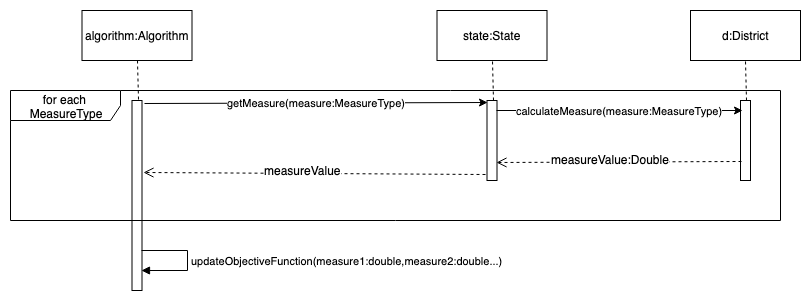

The diagram above was exported from draw.io. Its source (the exported page's mxGraphModel, read from the mxfile embedded in the PNG):
<mxGraphModel dx="918" dy="567" grid="1" gridSize="10" guides="1" tooltips="1" connect="1" arrows="1" fold="1" page="1" pageScale="1" pageWidth="850" pageHeight="1100" math="0" shadow="0">
  <root>
    <mxCell id="0" />
    <mxCell id="1" parent="0" />
    <mxCell id="sfTAdmX99w30n3VgjPvI-1" value="" style="html=1;points=[];perimeter=orthogonalPerimeter;" parent="1" vertex="1">
      <mxGeometry x="211.5" y="110" width="10" height="190" as="geometry" />
    </mxCell>
    <mxCell id="sfTAdmX99w30n3VgjPvI-2" value="algorithm:Algorithm" style="html=1;" parent="1" vertex="1">
      <mxGeometry x="161.5" y="20" width="110" height="50" as="geometry" />
    </mxCell>
    <mxCell id="sfTAdmX99w30n3VgjPvI-3" value="" style="endArrow=none;dashed=1;html=1;entryX=0.5;entryY=1;entryDx=0;entryDy=0;exitX=0.6;exitY=-0.004;exitDx=0;exitDy=0;exitPerimeter=0;" parent="1" source="sfTAdmX99w30n3VgjPvI-1" target="sfTAdmX99w30n3VgjPvI-2" edge="1">
      <mxGeometry width="50" height="50" relative="1" as="geometry">
        <mxPoint x="11.5" y="280" as="sourcePoint" />
        <mxPoint x="61.5" y="230" as="targetPoint" />
      </mxGeometry>
    </mxCell>
    <mxCell id="sfTAdmX99w30n3VgjPvI-4" value="" style="html=1;points=[];perimeter=orthogonalPerimeter;" parent="1" vertex="1">
      <mxGeometry x="566.5" y="110" width="10" height="80" as="geometry" />
    </mxCell>
    <mxCell id="sfTAdmX99w30n3VgjPvI-5" value="state:State" style="html=1;" parent="1" vertex="1">
      <mxGeometry x="516.5" y="20" width="110" height="50" as="geometry" />
    </mxCell>
    <mxCell id="sfTAdmX99w30n3VgjPvI-6" value="" style="endArrow=none;dashed=1;html=1;entryX=0.5;entryY=1;entryDx=0;entryDy=0;exitX=0.6;exitY=-0.004;exitDx=0;exitDy=0;exitPerimeter=0;" parent="1" source="sfTAdmX99w30n3VgjPvI-4" target="sfTAdmX99w30n3VgjPvI-5" edge="1">
      <mxGeometry width="50" height="50" relative="1" as="geometry">
        <mxPoint x="366.5" y="280" as="sourcePoint" />
        <mxPoint x="416.5" y="230" as="targetPoint" />
      </mxGeometry>
    </mxCell>
    <mxCell id="sfTAdmX99w30n3VgjPvI-7" value="getMeasure(measure:MeasureType)" style="endArrow=classic;html=1;entryX=0;entryY=0.025;entryDx=0;entryDy=0;entryPerimeter=0;exitX=1.2;exitY=0.014;exitDx=0;exitDy=0;exitPerimeter=0;" parent="1" source="sfTAdmX99w30n3VgjPvI-1" target="sfTAdmX99w30n3VgjPvI-4" edge="1">
      <mxGeometry width="50" height="50" relative="1" as="geometry">
        <mxPoint x="251.5" y="112" as="sourcePoint" />
        <mxPoint x="601.5" y="130" as="targetPoint" />
      </mxGeometry>
    </mxCell>
    <mxCell id="sfTAdmX99w30n3VgjPvI-10" value="" style="html=1;verticalAlign=bottom;endArrow=open;dashed=1;endSize=8;exitX=-0.2;exitY=0.925;exitDx=0;exitDy=0;exitPerimeter=0;entryX=1.1;entryY=0.379;entryDx=0;entryDy=0;entryPerimeter=0;" parent="1" source="sfTAdmX99w30n3VgjPvI-4" target="sfTAdmX99w30n3VgjPvI-1" edge="1">
      <mxGeometry relative="1" as="geometry">
        <mxPoint x="736.5" y="380" as="sourcePoint" />
        <mxPoint x="571.5" y="401" as="targetPoint" />
      </mxGeometry>
    </mxCell>
    <mxCell id="sfTAdmX99w30n3VgjPvI-11" value="measureValue" style="text;html=1;resizable=0;points=[];align=center;verticalAlign=middle;labelBackgroundColor=#ffffff;" parent="sfTAdmX99w30n3VgjPvI-10" vertex="1" connectable="0">
      <mxGeometry x="0.069" y="-3" relative="1" as="geometry">
        <mxPoint as="offset" />
      </mxGeometry>
    </mxCell>
    <mxCell id="sfTAdmX99w30n3VgjPvI-15" value="updateObjectiveFunction(measure1:double,measure2:double...)&lt;br&gt;" style="edgeStyle=orthogonalEdgeStyle;html=1;align=left;spacingLeft=2;endArrow=block;rounded=0;" parent="1" edge="1">
      <mxGeometry relative="1" as="geometry">
        <mxPoint x="221" y="260" as="sourcePoint" />
        <Array as="points">
          <mxPoint x="267" y="260" />
          <mxPoint x="267" y="280" />
          <mxPoint x="221" y="280" />
        </Array>
        <mxPoint x="221" y="280" as="targetPoint" />
      </mxGeometry>
    </mxCell>
    <mxCell id="sfTAdmX99w30n3VgjPvI-17" value="for each&amp;nbsp; MeasureType" style="shape=umlFrame;whiteSpace=wrap;html=1;width=110;height=30;" parent="1" vertex="1">
      <mxGeometry x="90" y="100" width="770" height="130" as="geometry" />
    </mxCell>
    <mxCell id="Yoh5ymEvDq2qBARbMKSN-1" value="" style="html=1;points=[];perimeter=orthogonalPerimeter;" parent="1" vertex="1">
      <mxGeometry x="820" y="110" width="10" height="80" as="geometry" />
    </mxCell>
    <mxCell id="Yoh5ymEvDq2qBARbMKSN-2" value="d:District" style="html=1;" parent="1" vertex="1">
      <mxGeometry x="770" y="20" width="110" height="50" as="geometry" />
    </mxCell>
    <mxCell id="Yoh5ymEvDq2qBARbMKSN-3" value="" style="endArrow=none;dashed=1;html=1;entryX=0.5;entryY=1;entryDx=0;entryDy=0;exitX=0.6;exitY=-0.004;exitDx=0;exitDy=0;exitPerimeter=0;" parent="1" source="Yoh5ymEvDq2qBARbMKSN-1" target="Yoh5ymEvDq2qBARbMKSN-2" edge="1">
      <mxGeometry width="50" height="50" relative="1" as="geometry">
        <mxPoint x="620" y="280" as="sourcePoint" />
        <mxPoint x="670" y="230" as="targetPoint" />
      </mxGeometry>
    </mxCell>
    <mxCell id="Yoh5ymEvDq2qBARbMKSN-8" value="calculateMeasure(measure:MeasureType)" style="endArrow=classic;html=1;exitX=0.95;exitY=0.125;exitDx=0;exitDy=0;exitPerimeter=0;entryX=0.15;entryY=0.125;entryDx=0;entryDy=0;entryPerimeter=0;" parent="1" source="sfTAdmX99w30n3VgjPvI-4" target="Yoh5ymEvDq2qBARbMKSN-1" edge="1">
      <mxGeometry width="50" height="50" relative="1" as="geometry">
        <mxPoint x="592" y="131" as="sourcePoint" />
        <mxPoint x="740" y="120" as="targetPoint" />
      </mxGeometry>
    </mxCell>
    <mxCell id="Yoh5ymEvDq2qBARbMKSN-9" value="" style="html=1;verticalAlign=bottom;endArrow=open;dashed=1;endSize=8;exitX=0.05;exitY=0.763;exitDx=0;exitDy=0;exitPerimeter=0;entryX=0.95;entryY=0.775;entryDx=0;entryDy=0;entryPerimeter=0;" parent="1" source="Yoh5ymEvDq2qBARbMKSN-1" target="sfTAdmX99w30n3VgjPvI-4" edge="1">
      <mxGeometry relative="1" as="geometry">
        <mxPoint x="575" y="194" as="sourcePoint" />
        <mxPoint x="233" y="192" as="targetPoint" />
      </mxGeometry>
    </mxCell>
    <mxCell id="Yoh5ymEvDq2qBARbMKSN-10" value="measureValue:Double" style="text;html=1;resizable=0;points=[];align=center;verticalAlign=middle;labelBackgroundColor=#ffffff;" parent="Yoh5ymEvDq2qBARbMKSN-9" vertex="1" connectable="0">
      <mxGeometry x="0.069" y="-3" relative="1" as="geometry">
        <mxPoint as="offset" />
      </mxGeometry>
    </mxCell>
  </root>
</mxGraphModel>